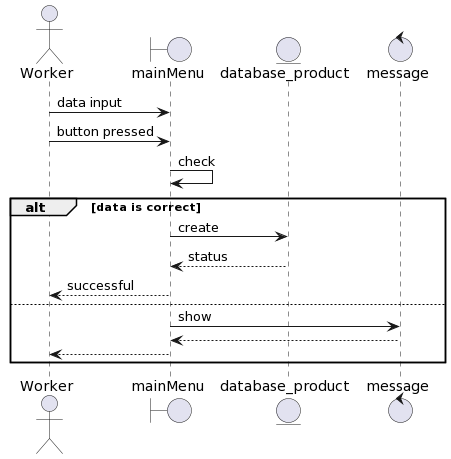

The diagram above was rendered by PlantUML. Its source (embedded in the PNG):
@startuml
actor Worker

boundary mainMenu

entity database_product

control message

Worker -> mainMenu : data input
Worker -> mainMenu : button pressed
mainMenu -> mainMenu : check
alt data is correct
mainMenu -> database_product : create
database_product --> mainMenu : status
mainMenu --> Worker : successful
else 
mainMenu -> message : show
message --> mainMenu
mainMenu --> Worker
end
@enduml